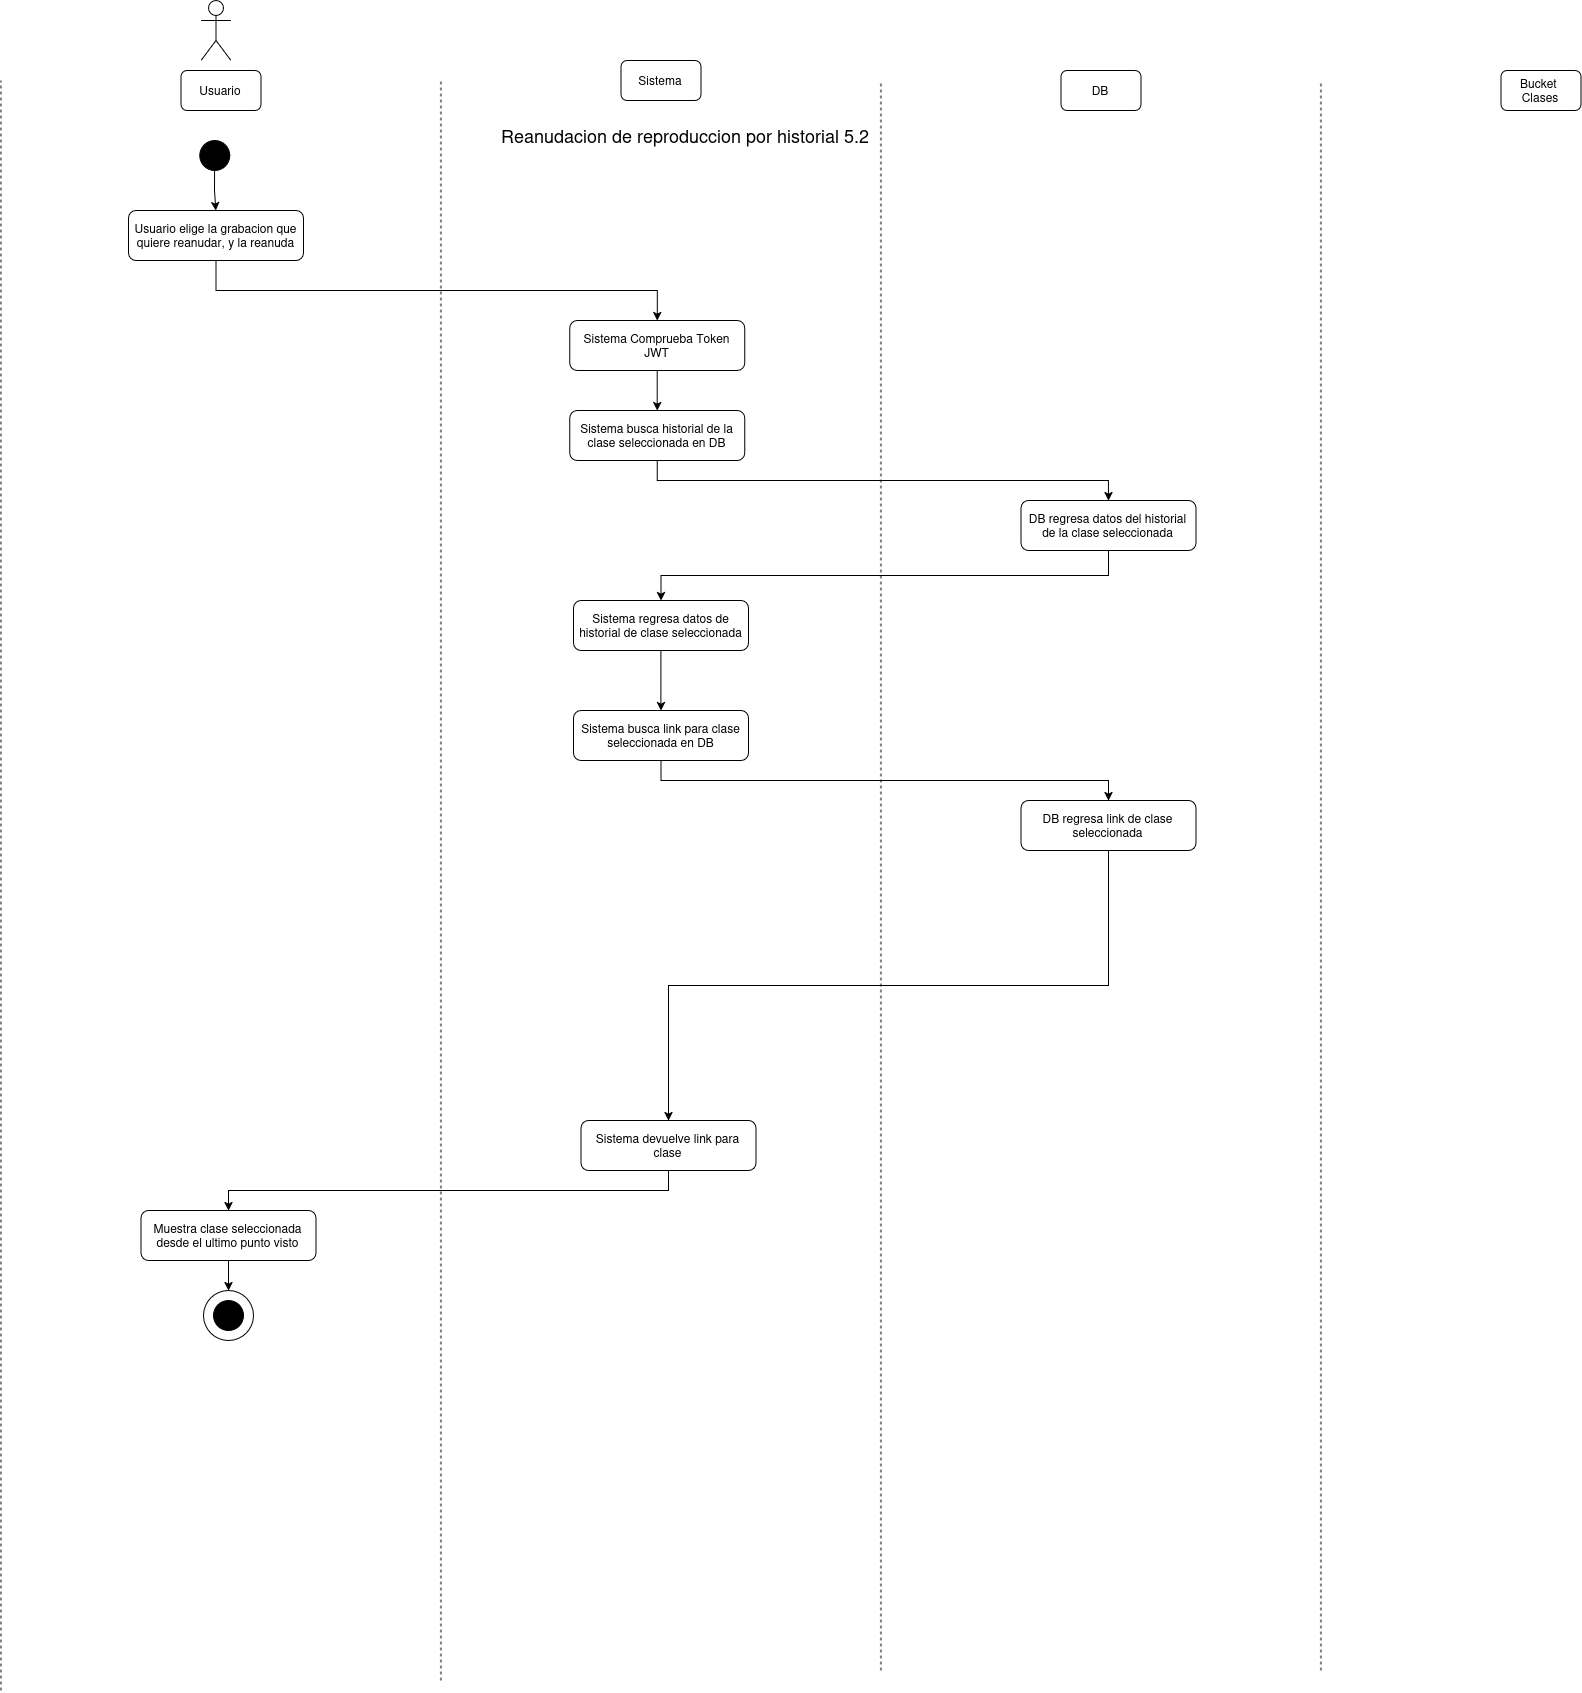

The diagram above was exported from draw.io. Its source (the exported page's mxGraphModel, read from the mxfile embedded in the PNG):
<mxGraphModel dx="2260" dy="1325" grid="1" gridSize="10" guides="1" tooltips="1" connect="1" arrows="1" fold="1" page="1" pageScale="1" pageWidth="850" pageHeight="1100" math="0" shadow="0">
  <root>
    <mxCell id="1IcqRXkny4a2eWAUnK4--0" />
    <mxCell id="1IcqRXkny4a2eWAUnK4--1" parent="1IcqRXkny4a2eWAUnK4--0" />
    <mxCell id="1IcqRXkny4a2eWAUnK4--2" parent="1IcqRXkny4a2eWAUnK4--1" style="shape=umlActor;verticalLabelPosition=bottom;verticalAlign=top;html=1;outlineConnect=0;" value="" vertex="1">
      <mxGeometry height="60" width="30" x="230" y="40" as="geometry" />
    </mxCell>
    <mxCell id="1IcqRXkny4a2eWAUnK4--3" parent="1IcqRXkny4a2eWAUnK4--1" style="rounded=1;whiteSpace=wrap;html=1;" value="Usuario" vertex="1">
      <mxGeometry height="40" width="80" x="210" y="110" as="geometry" />
    </mxCell>
    <mxCell id="1IcqRXkny4a2eWAUnK4--4" parent="1IcqRXkny4a2eWAUnK4--1" style="rounded=1;whiteSpace=wrap;html=1;" value="Sistema" vertex="1">
      <mxGeometry height="40" width="80" x="650" y="100" as="geometry" />
    </mxCell>
    <mxCell id="1IcqRXkny4a2eWAUnK4--5" parent="1IcqRXkny4a2eWAUnK4--1" style="rounded=1;whiteSpace=wrap;html=1;" value="DB" vertex="1">
      <mxGeometry height="40" width="80" x="1090" y="110" as="geometry" />
    </mxCell>
    <mxCell id="1IcqRXkny4a2eWAUnK4--6" parent="1IcqRXkny4a2eWAUnK4--1" style="rounded=1;whiteSpace=wrap;html=1;" value="Bucket&amp;nbsp; Clases" vertex="1">
      <mxGeometry height="40" width="80" x="1530" y="110" as="geometry" />
    </mxCell>
    <mxCell id="1IcqRXkny4a2eWAUnK4--7" edge="1" parent="1IcqRXkny4a2eWAUnK4--1" style="endArrow=none;dashed=1;html=1;rounded=0;" value="">
      <mxGeometry height="50" relative="1" width="50" as="geometry">
        <mxPoint x="30" y="1730" as="sourcePoint" />
        <mxPoint x="30" y="120" as="targetPoint" />
      </mxGeometry>
    </mxCell>
    <mxCell id="1IcqRXkny4a2eWAUnK4--8" edge="1" parent="1IcqRXkny4a2eWAUnK4--1" style="endArrow=none;dashed=1;html=1;rounded=0;" value="">
      <mxGeometry height="50" relative="1" width="50" as="geometry">
        <mxPoint x="470" y="1720" as="sourcePoint" />
        <mxPoint x="470" y="120" as="targetPoint" />
      </mxGeometry>
    </mxCell>
    <mxCell id="1IcqRXkny4a2eWAUnK4--9" edge="1" parent="1IcqRXkny4a2eWAUnK4--1" style="endArrow=none;dashed=1;html=1;rounded=0;" value="">
      <mxGeometry height="50" relative="1" width="50" as="geometry">
        <mxPoint x="910" y="1710" as="sourcePoint" />
        <mxPoint x="910" y="120" as="targetPoint" />
      </mxGeometry>
    </mxCell>
    <mxCell id="1IcqRXkny4a2eWAUnK4--10" edge="1" parent="1IcqRXkny4a2eWAUnK4--1" style="endArrow=none;dashed=1;html=1;rounded=0;" value="">
      <mxGeometry height="50" relative="1" width="50" as="geometry">
        <mxPoint x="1350" y="1710" as="sourcePoint" />
        <mxPoint x="1350" y="120" as="targetPoint" />
      </mxGeometry>
    </mxCell>
    <mxCell id="1IcqRXkny4a2eWAUnK4--11" parent="1IcqRXkny4a2eWAUnK4--1" style="ellipse;whiteSpace=wrap;html=1;aspect=fixed;strokeColor=#000000;fillColor=#000000;" value="" vertex="1">
      <mxGeometry height="30" width="30" x="228.73" y="180" as="geometry" />
    </mxCell>
    <mxCell id="1IcqRXkny4a2eWAUnK4--12" parent="1IcqRXkny4a2eWAUnK4--1" style="text;html=1;whiteSpace=wrap;strokeColor=none;fillColor=none;align=center;verticalAlign=middle;rounded=0;" value="&lt;span style=&quot;font-size: 18px;&quot;&gt;Reanudacion de reproduccion por historial 5.2&lt;/span&gt;" vertex="1">
      <mxGeometry height="30" width="450" x="490" y="160" as="geometry" />
    </mxCell>
    <mxCell id="1IcqRXkny4a2eWAUnK4--13" edge="1" parent="1IcqRXkny4a2eWAUnK4--1" source="1IcqRXkny4a2eWAUnK4--14" style="edgeStyle=orthogonalEdgeStyle;rounded=0;orthogonalLoop=1;jettySize=auto;html=1;exitX=0.5;exitY=1;exitDx=0;exitDy=0;" target="1IcqRXkny4a2eWAUnK4--18">
      <mxGeometry relative="1" as="geometry" />
    </mxCell>
    <mxCell id="1IcqRXkny4a2eWAUnK4--14" parent="1IcqRXkny4a2eWAUnK4--1" style="rounded=1;whiteSpace=wrap;html=1;" value="Usuario elige la grabacion que quiere reanudar, y la reanuda" vertex="1">
      <mxGeometry height="50" width="175" x="157.50000000000003" y="250" as="geometry" />
    </mxCell>
    <mxCell id="1IcqRXkny4a2eWAUnK4--15" edge="1" parent="1IcqRXkny4a2eWAUnK4--1" source="1IcqRXkny4a2eWAUnK4--16" style="edgeStyle=orthogonalEdgeStyle;rounded=0;orthogonalLoop=1;jettySize=auto;html=1;exitX=0.5;exitY=1;exitDx=0;exitDy=0;" target="1IcqRXkny4a2eWAUnK4--21">
      <mxGeometry relative="1" as="geometry" />
    </mxCell>
    <mxCell id="1IcqRXkny4a2eWAUnK4--16" parent="1IcqRXkny4a2eWAUnK4--1" style="rounded=1;whiteSpace=wrap;html=1;" value="Sistema busca historial de la clase seleccionada en DB" vertex="1">
      <mxGeometry height="50" width="175" x="598.81" y="450" as="geometry" />
    </mxCell>
    <mxCell id="1IcqRXkny4a2eWAUnK4--17" edge="1" parent="1IcqRXkny4a2eWAUnK4--1" source="1IcqRXkny4a2eWAUnK4--18" style="edgeStyle=orthogonalEdgeStyle;rounded=0;orthogonalLoop=1;jettySize=auto;html=1;entryX=0.5;entryY=0;entryDx=0;entryDy=0;" target="1IcqRXkny4a2eWAUnK4--16">
      <mxGeometry relative="1" as="geometry" />
    </mxCell>
    <mxCell id="1IcqRXkny4a2eWAUnK4--18" parent="1IcqRXkny4a2eWAUnK4--1" style="rounded=1;whiteSpace=wrap;html=1;" value="Sistema Comprueba Token JWT" vertex="1">
      <mxGeometry height="50" width="175" x="598.81" y="360" as="geometry" />
    </mxCell>
    <mxCell id="1IcqRXkny4a2eWAUnK4--19" edge="1" parent="1IcqRXkny4a2eWAUnK4--1" source="1IcqRXkny4a2eWAUnK4--11" style="edgeStyle=orthogonalEdgeStyle;rounded=0;orthogonalLoop=1;jettySize=auto;html=1;entryX=0.5;entryY=0;entryDx=0;entryDy=0;exitX=0.5;exitY=1;exitDx=0;exitDy=0;" target="1IcqRXkny4a2eWAUnK4--14">
      <mxGeometry relative="1" as="geometry">
        <mxPoint x="243.71428571428578" y="290" as="sourcePoint" />
      </mxGeometry>
    </mxCell>
    <mxCell id="1IcqRXkny4a2eWAUnK4--20" edge="1" parent="1IcqRXkny4a2eWAUnK4--1" source="1IcqRXkny4a2eWAUnK4--21" style="edgeStyle=orthogonalEdgeStyle;rounded=0;orthogonalLoop=1;jettySize=auto;html=1;exitX=0.5;exitY=1;exitDx=0;exitDy=0;" target="1IcqRXkny4a2eWAUnK4--25">
      <mxGeometry relative="1" as="geometry" />
    </mxCell>
    <mxCell id="1IcqRXkny4a2eWAUnK4--21" parent="1IcqRXkny4a2eWAUnK4--1" style="rounded=1;whiteSpace=wrap;html=1;" value="DB regresa datos del historial de la clase seleccionada" vertex="1">
      <mxGeometry height="50" width="175" x="1050" y="540" as="geometry" />
    </mxCell>
    <mxCell id="1IcqRXkny4a2eWAUnK4--22" parent="1IcqRXkny4a2eWAUnK4--1" style="ellipse;whiteSpace=wrap;html=1;aspect=fixed;" value="" vertex="1">
      <mxGeometry height="50" width="50" x="232.5" y="1330" as="geometry" />
    </mxCell>
    <mxCell id="1IcqRXkny4a2eWAUnK4--23" parent="1IcqRXkny4a2eWAUnK4--1" style="ellipse;whiteSpace=wrap;html=1;aspect=fixed;strokeColor=#000000;fillColor=#000000;" value="" vertex="1">
      <mxGeometry height="30" width="30" x="242.5" y="1340" as="geometry" />
    </mxCell>
    <mxCell id="1IcqRXkny4a2eWAUnK4--24" edge="1" parent="1IcqRXkny4a2eWAUnK4--1" source="1IcqRXkny4a2eWAUnK4--25" style="edgeStyle=orthogonalEdgeStyle;rounded=0;orthogonalLoop=1;jettySize=auto;html=1;exitX=0.5;exitY=1;exitDx=0;exitDy=0;" target="1IcqRXkny4a2eWAUnK4--27">
      <mxGeometry relative="1" as="geometry" />
    </mxCell>
    <mxCell id="1IcqRXkny4a2eWAUnK4--25" parent="1IcqRXkny4a2eWAUnK4--1" style="rounded=1;whiteSpace=wrap;html=1;" value="Sistema regresa datos de historial de clase seleccionada" vertex="1">
      <mxGeometry height="50" width="175" x="602.5" y="640" as="geometry" />
    </mxCell>
    <mxCell id="LipSeHLtGa3kEK_04mfG-6" edge="1" parent="1IcqRXkny4a2eWAUnK4--1" source="1IcqRXkny4a2eWAUnK4--27" style="edgeStyle=orthogonalEdgeStyle;rounded=0;orthogonalLoop=1;jettySize=auto;html=1;exitX=0.5;exitY=1;exitDx=0;exitDy=0;" target="LipSeHLtGa3kEK_04mfG-0">
      <mxGeometry relative="1" as="geometry" />
    </mxCell>
    <mxCell id="1IcqRXkny4a2eWAUnK4--27" parent="1IcqRXkny4a2eWAUnK4--1" style="rounded=1;whiteSpace=wrap;html=1;" value="Sistema busca link para clase seleccionada en DB" vertex="1">
      <mxGeometry height="50" width="175" x="602.5" y="750" as="geometry" />
    </mxCell>
    <mxCell id="k5ADn9gLkqHTB7_Vw_V_-0" edge="1" parent="1IcqRXkny4a2eWAUnK4--1" source="LipSeHLtGa3kEK_04mfG-0" style="edgeStyle=orthogonalEdgeStyle;rounded=0;orthogonalLoop=1;jettySize=auto;html=1;entryX=0.5;entryY=0;entryDx=0;entryDy=0;exitX=0.5;exitY=1;exitDx=0;exitDy=0;" target="LipSeHLtGa3kEK_04mfG-3">
      <mxGeometry relative="1" as="geometry" />
    </mxCell>
    <mxCell id="LipSeHLtGa3kEK_04mfG-0" parent="1IcqRXkny4a2eWAUnK4--1" style="rounded=1;whiteSpace=wrap;html=1;" value="DB regresa link de clase seleccionada" vertex="1">
      <mxGeometry height="50" width="175" x="1050" y="840" as="geometry" />
    </mxCell>
    <mxCell id="LipSeHLtGa3kEK_04mfG-10" edge="1" parent="1IcqRXkny4a2eWAUnK4--1" source="LipSeHLtGa3kEK_04mfG-3" style="edgeStyle=orthogonalEdgeStyle;rounded=0;orthogonalLoop=1;jettySize=auto;html=1;entryX=0.5;entryY=0;entryDx=0;entryDy=0;exitX=0.5;exitY=1;exitDx=0;exitDy=0;" target="LipSeHLtGa3kEK_04mfG-4">
      <mxGeometry relative="1" as="geometry" />
    </mxCell>
    <mxCell id="LipSeHLtGa3kEK_04mfG-3" parent="1IcqRXkny4a2eWAUnK4--1" style="rounded=1;whiteSpace=wrap;html=1;" value="Sistema devuelve link para clase" vertex="1">
      <mxGeometry height="50" width="175" x="610" y="1160" as="geometry" />
    </mxCell>
    <mxCell id="LipSeHLtGa3kEK_04mfG-5" edge="1" parent="1IcqRXkny4a2eWAUnK4--1" source="LipSeHLtGa3kEK_04mfG-4" style="edgeStyle=orthogonalEdgeStyle;rounded=0;orthogonalLoop=1;jettySize=auto;html=1;entryX=0.5;entryY=0;entryDx=0;entryDy=0;" target="1IcqRXkny4a2eWAUnK4--22">
      <mxGeometry relative="1" as="geometry" />
    </mxCell>
    <mxCell id="LipSeHLtGa3kEK_04mfG-4" parent="1IcqRXkny4a2eWAUnK4--1" style="rounded=1;whiteSpace=wrap;html=1;" value="Muestra clase seleccionada desde el ultimo punto visto" vertex="1">
      <mxGeometry height="50" width="175" x="170" y="1250" as="geometry" />
    </mxCell>
  </root>
</mxGraphModel>